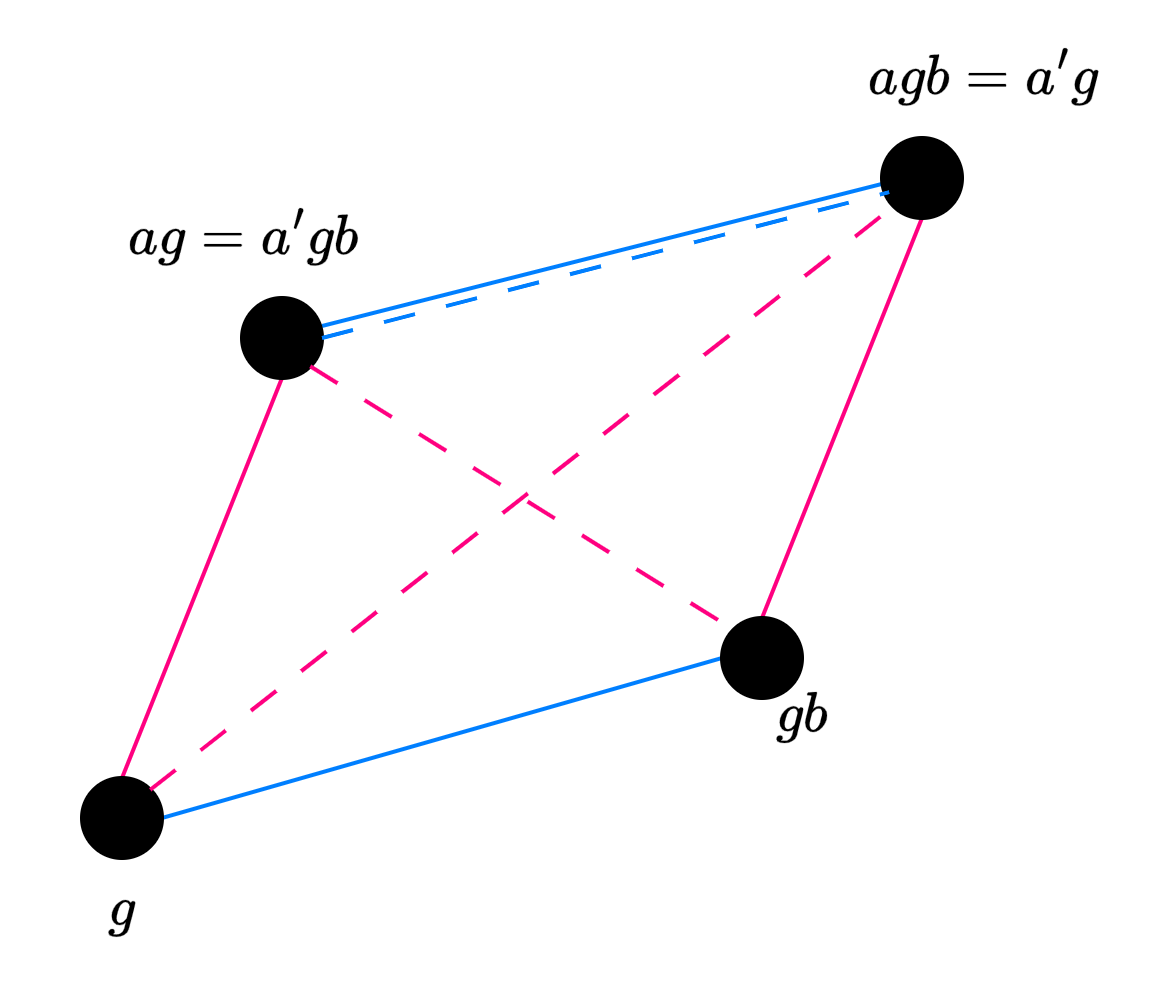

The diagram above was exported from draw.io. Its source (the exported page's mxGraphModel, read from the mxfile embedded in the PNG):
<mxGraphModel dx="502" dy="317" grid="1" gridSize="10" guides="1" tooltips="1" connect="1" arrows="1" fold="1" page="1" pageScale="1" pageWidth="827" pageHeight="1169" math="1" shadow="0">
  <root>
    <mxCell id="0" />
    <mxCell id="1" parent="0" />
    <mxCell id="egHxGzqivEEAxRuBwZOQ-9" style="rounded=0;orthogonalLoop=1;jettySize=auto;html=1;exitX=1;exitY=0.5;exitDx=0;exitDy=0;entryX=0;entryY=0.5;entryDx=0;entryDy=0;endArrow=none;endFill=0;fillColor=#dae8fc;strokeColor=#007FFF;" edge="1" parent="1" source="egHxGzqivEEAxRuBwZOQ-1" target="egHxGzqivEEAxRuBwZOQ-2">
      <mxGeometry relative="1" as="geometry" />
    </mxCell>
    <mxCell id="egHxGzqivEEAxRuBwZOQ-11" style="rounded=0;orthogonalLoop=1;jettySize=auto;html=1;exitX=0.5;exitY=0;exitDx=0;exitDy=0;entryX=0.5;entryY=1;entryDx=0;entryDy=0;endArrow=none;endFill=0;fillColor=#f8cecc;strokeColor=#FF0080;" edge="1" parent="1" source="egHxGzqivEEAxRuBwZOQ-1" target="egHxGzqivEEAxRuBwZOQ-3">
      <mxGeometry relative="1" as="geometry" />
    </mxCell>
    <mxCell id="egHxGzqivEEAxRuBwZOQ-1" value="" style="ellipse;whiteSpace=wrap;html=1;aspect=fixed;fillColor=#000000;" vertex="1" parent="1">
      <mxGeometry x="110" y="270" width="20" height="20" as="geometry" />
    </mxCell>
    <mxCell id="egHxGzqivEEAxRuBwZOQ-10" style="rounded=0;orthogonalLoop=1;jettySize=auto;html=1;exitX=0.5;exitY=0;exitDx=0;exitDy=0;entryX=0.5;entryY=1;entryDx=0;entryDy=0;endArrow=none;endFill=0;fillColor=#f8cecc;strokeColor=#FF0080;" edge="1" parent="1" source="egHxGzqivEEAxRuBwZOQ-2" target="egHxGzqivEEAxRuBwZOQ-4">
      <mxGeometry relative="1" as="geometry" />
    </mxCell>
    <mxCell id="egHxGzqivEEAxRuBwZOQ-2" value="" style="ellipse;whiteSpace=wrap;html=1;aspect=fixed;fillColor=#000000;" vertex="1" parent="1">
      <mxGeometry x="270" y="230" width="20" height="20" as="geometry" />
    </mxCell>
    <mxCell id="egHxGzqivEEAxRuBwZOQ-12" style="rounded=0;orthogonalLoop=1;jettySize=auto;html=1;exitX=1;exitY=0.5;exitDx=0;exitDy=0;entryX=0;entryY=0.574;entryDx=0;entryDy=0;endArrow=none;endFill=0;fillColor=#dae8fc;strokeColor=#007FFF;entryPerimeter=0;" edge="1" parent="1" target="egHxGzqivEEAxRuBwZOQ-4">
      <mxGeometry relative="1" as="geometry">
        <mxPoint x="170" y="156.99999999999994" as="sourcePoint" />
        <mxPoint x="310.0000000000026" y="117" as="targetPoint" />
      </mxGeometry>
    </mxCell>
    <mxCell id="egHxGzqivEEAxRuBwZOQ-3" value="" style="ellipse;whiteSpace=wrap;html=1;aspect=fixed;fillColor=#000000;" vertex="1" parent="1">
      <mxGeometry x="150" y="150" width="20" height="20" as="geometry" />
    </mxCell>
    <mxCell id="egHxGzqivEEAxRuBwZOQ-4" value="" style="ellipse;whiteSpace=wrap;html=1;aspect=fixed;fillColor=#000000;" vertex="1" parent="1">
      <mxGeometry x="310" y="110" width="20" height="20" as="geometry" />
    </mxCell>
    <mxCell id="egHxGzqivEEAxRuBwZOQ-14" style="rounded=0;orthogonalLoop=1;jettySize=auto;html=1;exitX=1;exitY=0;exitDx=0;exitDy=0;endArrow=none;endFill=0;fillColor=#f8cecc;strokeColor=#FF0080;entryX=0;entryY=1;entryDx=0;entryDy=0;dashed=1;dashPattern=8 8;" edge="1" parent="1" source="egHxGzqivEEAxRuBwZOQ-1" target="egHxGzqivEEAxRuBwZOQ-4">
      <mxGeometry relative="1" as="geometry">
        <mxPoint x="360" y="80" as="targetPoint" />
      </mxGeometry>
    </mxCell>
    <mxCell id="egHxGzqivEEAxRuBwZOQ-16" style="rounded=0;orthogonalLoop=1;jettySize=auto;html=1;exitX=1;exitY=1;exitDx=0;exitDy=0;entryX=0;entryY=0;entryDx=0;entryDy=0;endArrow=none;endFill=0;fillColor=#f8cecc;strokeColor=#FF0080;dashed=1;dashPattern=8 8;" edge="1" parent="1" source="egHxGzqivEEAxRuBwZOQ-3" target="egHxGzqivEEAxRuBwZOQ-2">
      <mxGeometry relative="1" as="geometry" />
    </mxCell>
    <mxCell id="egHxGzqivEEAxRuBwZOQ-17" value="$$g$$" style="text;html=1;align=center;verticalAlign=middle;resizable=0;points=[];autosize=1;strokeColor=none;fillColor=none;" vertex="1" parent="1">
      <mxGeometry x="90" y="288" width="60" height="30" as="geometry" />
    </mxCell>
    <mxCell id="egHxGzqivEEAxRuBwZOQ-18" value="$$gb$$" style="text;html=1;align=center;verticalAlign=middle;resizable=0;points=[];autosize=1;strokeColor=none;fillColor=none;" vertex="1" parent="1">
      <mxGeometry x="260" y="240" width="60" height="30" as="geometry" />
    </mxCell>
    <mxCell id="egHxGzqivEEAxRuBwZOQ-19" value="$$ag=a'gb$$" style="text;html=1;align=center;verticalAlign=middle;resizable=0;points=[];autosize=1;strokeColor=none;fillColor=none;" vertex="1" parent="1">
      <mxGeometry x="105" y="120" width="90" height="30" as="geometry" />
    </mxCell>
    <mxCell id="egHxGzqivEEAxRuBwZOQ-21" value="$$agb=a'g$$" style="text;html=1;align=center;verticalAlign=middle;resizable=0;points=[];autosize=1;strokeColor=none;fillColor=none;" vertex="1" parent="1">
      <mxGeometry x="290" y="80" width="90" height="30" as="geometry" />
    </mxCell>
    <mxCell id="egHxGzqivEEAxRuBwZOQ-27" style="rounded=0;orthogonalLoop=1;jettySize=auto;html=1;exitX=1;exitY=0.5;exitDx=0;exitDy=0;entryX=0.092;entryY=0.677;entryDx=0;entryDy=0;endArrow=none;endFill=0;fillColor=#dae8fc;strokeColor=#007FFF;entryPerimeter=0;dashed=1;dashPattern=8 8;" edge="1" parent="1" source="egHxGzqivEEAxRuBwZOQ-3" target="egHxGzqivEEAxRuBwZOQ-4">
      <mxGeometry relative="1" as="geometry">
        <mxPoint x="170" y="170" as="sourcePoint" />
        <mxPoint x="310" y="130" as="targetPoint" />
      </mxGeometry>
    </mxCell>
  </root>
</mxGraphModel>